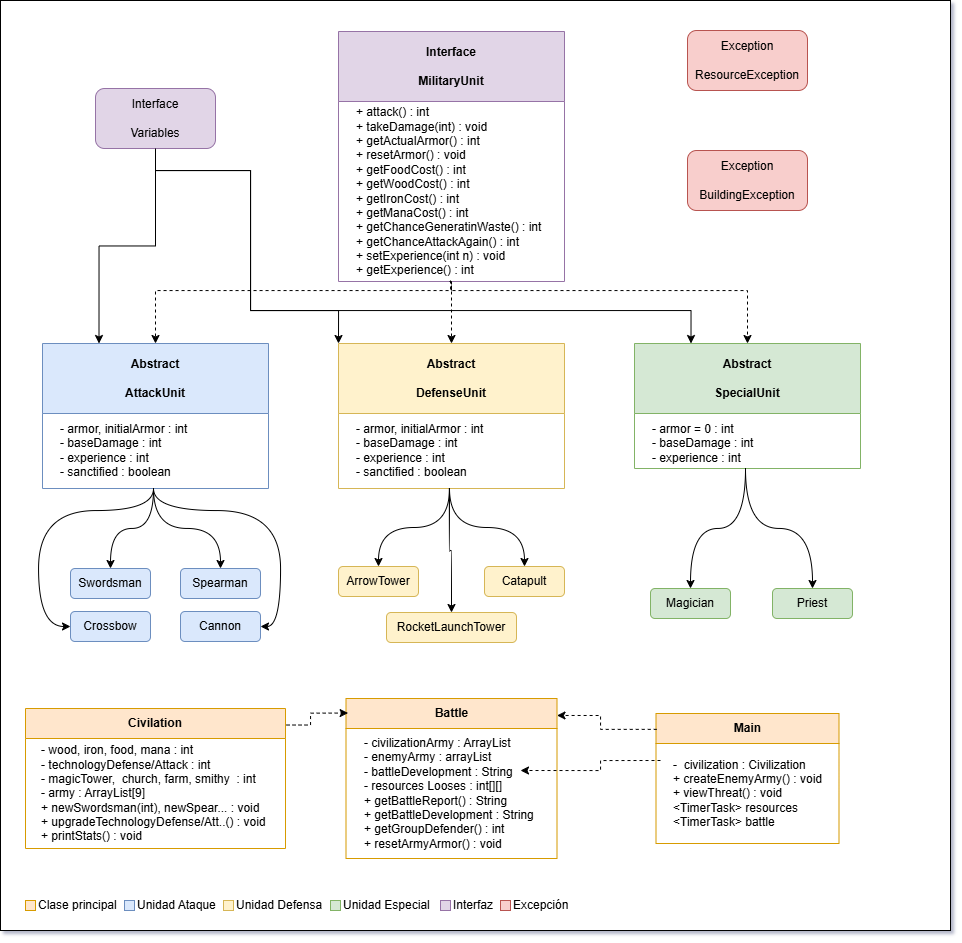

The diagram above was exported from draw.io. Its source (the exported page's mxGraphModel, read from the mxfile embedded in the PNG):
<mxGraphModel dx="2039" dy="661" grid="1" gridSize="10" guides="1" tooltips="1" connect="1" arrows="1" fold="1" page="1" pageScale="1" pageWidth="827" pageHeight="1169" math="0" shadow="1">
  <root>
    <mxCell id="0" />
    <mxCell id="1" parent="0" />
    <mxCell id="N3fjZSkigoTd6cg7KGNx-159" parent="1" style="rounded=0;whiteSpace=wrap;html=1;fontColor=#000000;" value="" vertex="1">
      <mxGeometry height="930" width="950" x="-40" y="140" as="geometry" />
    </mxCell>
    <mxCell id="N3fjZSkigoTd6cg7KGNx-139" edge="1" parent="1" source="N3fjZSkigoTd6cg7KGNx-108" style="edgeStyle=orthogonalEdgeStyle;rounded=0;orthogonalLoop=1;jettySize=auto;html=1;entryX=0.5;entryY=0;entryDx=0;entryDy=0;dashed=1;fontColor=#000000;" target="N3fjZSkigoTd6cg7KGNx-117">
      <mxGeometry relative="1" as="geometry">
        <Array as="points">
          <mxPoint x="411" y="430" />
          <mxPoint x="115" y="430" />
        </Array>
      </mxGeometry>
    </mxCell>
    <mxCell id="N3fjZSkigoTd6cg7KGNx-108" parent="1" style="swimlane;whiteSpace=wrap;html=1;startSize=70;fillColor=#e1d5e7;strokeColor=#9673a6;" value="Interface&lt;div&gt;&lt;br&gt;&lt;/div&gt;&lt;div&gt;MilitaryUnit&lt;/div&gt;" vertex="1">
      <mxGeometry height="250" width="226" x="298" y="171" as="geometry" />
    </mxCell>
    <mxCell id="N3fjZSkigoTd6cg7KGNx-109" parent="1" style="text;html=1;whiteSpace=wrap;strokeColor=none;fillColor=none;align=left;verticalAlign=middle;rounded=0;fontColor=#000000;" value="+ attack() : int&lt;div&gt;+ takeDamage(int) : void&lt;/div&gt;&lt;div&gt;+ getActualArmor() : int&lt;/div&gt;&lt;div&gt;+ resetArmor() : void&lt;/div&gt;&lt;div&gt;+ getFoodCost() : int&lt;/div&gt;&lt;div&gt;&lt;div&gt;+ getWoodCost() : int&lt;/div&gt;&lt;/div&gt;&lt;div&gt;+ getIronCost() : int&lt;/div&gt;&lt;div&gt;+ getManaCost() : int&lt;/div&gt;&lt;div&gt;+ getChanceGeneratinWaste() : int&lt;/div&gt;&lt;div&gt;+ getChanceAttackAgain() : int&lt;/div&gt;&lt;div&gt;+ setExperience(int n) : void&lt;/div&gt;&lt;div&gt;+ getExperience() : int&lt;/div&gt;" vertex="1">
      <mxGeometry height="180" width="190" x="314" y="241" as="geometry" />
    </mxCell>
    <mxCell id="N3fjZSkigoTd6cg7KGNx-145" edge="1" parent="1" source="N3fjZSkigoTd6cg7KGNx-110" style="edgeStyle=orthogonalEdgeStyle;rounded=0;orthogonalLoop=1;jettySize=auto;html=1;entryX=0.25;entryY=0;entryDx=0;entryDy=0;fontColor=#000000;" target="N3fjZSkigoTd6cg7KGNx-117">
      <mxGeometry relative="1" as="geometry" />
    </mxCell>
    <mxCell id="N3fjZSkigoTd6cg7KGNx-146" edge="1" parent="1" source="N3fjZSkigoTd6cg7KGNx-110" style="edgeStyle=orthogonalEdgeStyle;rounded=0;orthogonalLoop=1;jettySize=auto;html=1;entryX=0;entryY=0;entryDx=0;entryDy=0;exitX=0.489;exitY=0.993;exitDx=0;exitDy=0;exitPerimeter=0;fontColor=#000000;" target="N3fjZSkigoTd6cg7KGNx-119">
      <mxGeometry relative="1" as="geometry">
        <Array as="points">
          <mxPoint x="115" y="288" />
          <mxPoint x="115" y="310" />
          <mxPoint x="210" y="310" />
          <mxPoint x="210" y="450" />
          <mxPoint x="298" y="450" />
        </Array>
        <mxPoint x="120" y="290" as="sourcePoint" />
      </mxGeometry>
    </mxCell>
    <mxCell id="N3fjZSkigoTd6cg7KGNx-110" parent="1" style="rounded=1;whiteSpace=wrap;html=1;fillColor=#e1d5e7;strokeColor=#9673a6;" value="Interface&lt;div&gt;&lt;br&gt;&lt;/div&gt;&lt;div&gt;Variables&lt;/div&gt;" vertex="1">
      <mxGeometry height="60" width="120" x="55" y="228" as="geometry" />
    </mxCell>
    <mxCell id="N3fjZSkigoTd6cg7KGNx-114" parent="1" style="rounded=1;whiteSpace=wrap;html=1;fillColor=#f8cecc;strokeColor=#b85450;" value="&lt;font style=&quot;&quot;&gt;Exception&lt;/font&gt;&lt;div&gt;&lt;font style=&quot;&quot;&gt;&lt;br&gt;&lt;/font&gt;&lt;/div&gt;&lt;div&gt;&lt;font style=&quot;&quot;&gt;ResourceException&lt;/font&gt;&lt;/div&gt;" vertex="1">
      <mxGeometry height="60" width="120" x="647" y="170" as="geometry" />
    </mxCell>
    <mxCell id="N3fjZSkigoTd6cg7KGNx-115" parent="1" style="rounded=1;whiteSpace=wrap;html=1;fillColor=#f8cecc;strokeColor=#b85450;" value="&lt;font&gt;Exception&lt;/font&gt;&lt;div&gt;&lt;font&gt;&lt;br&gt;&lt;/font&gt;&lt;/div&gt;&lt;div&gt;&lt;font&gt;BuildingException&lt;/font&gt;&lt;/div&gt;" vertex="1">
      <mxGeometry height="60" width="120" x="647" y="290" as="geometry" />
    </mxCell>
    <mxCell id="N3fjZSkigoTd6cg7KGNx-117" parent="1" style="swimlane;whiteSpace=wrap;html=1;startSize=70;fillColor=#dae8fc;strokeColor=#6c8ebf;" value="Abstract&lt;div&gt;&lt;br&gt;&lt;/div&gt;&lt;div&gt;AttackUnit&lt;/div&gt;" vertex="1">
      <mxGeometry height="145" width="226" x="2" y="483" as="geometry" />
    </mxCell>
    <mxCell id="N3fjZSkigoTd6cg7KGNx-149" edge="1" parent="1" source="N3fjZSkigoTd6cg7KGNx-118" style="edgeStyle=orthogonalEdgeStyle;rounded=0;orthogonalLoop=1;jettySize=auto;html=1;entryX=0.5;entryY=0;entryDx=0;entryDy=0;curved=1;fontColor=#000000;" target="N3fjZSkigoTd6cg7KGNx-123">
      <mxGeometry relative="1" as="geometry" />
    </mxCell>
    <mxCell id="N3fjZSkigoTd6cg7KGNx-118" parent="1" style="text;html=1;whiteSpace=wrap;strokeColor=none;fillColor=none;align=left;verticalAlign=middle;rounded=0;fontColor=#000000;" value="- armor, initialArmor : int&lt;div&gt;- baseDamage : int&lt;/div&gt;&lt;div&gt;- experience : int&lt;/div&gt;&lt;div&gt;- sanctified : boolean&lt;/div&gt;" vertex="1">
      <mxGeometry height="75" width="190" x="18" y="553" as="geometry" />
    </mxCell>
    <mxCell id="N3fjZSkigoTd6cg7KGNx-119" parent="1" style="swimlane;whiteSpace=wrap;html=1;startSize=70;fillColor=#fff2cc;strokeColor=#d6b656;" value="Abstract&lt;div&gt;&lt;br&gt;&lt;/div&gt;&lt;div&gt;DefenseUnit&lt;/div&gt;" vertex="1">
      <mxGeometry height="145" width="226" x="298" y="483" as="geometry" />
    </mxCell>
    <mxCell id="N3fjZSkigoTd6cg7KGNx-120" parent="1" style="text;html=1;whiteSpace=wrap;strokeColor=none;fillColor=none;align=left;verticalAlign=middle;rounded=0;fontColor=#000000;" value="- armor, initialArmor : int&lt;div&gt;- baseDamage : int&lt;/div&gt;&lt;div&gt;- experience : int&lt;/div&gt;&lt;div&gt;- sanctified : boolean&lt;/div&gt;" vertex="1">
      <mxGeometry height="75" width="190" x="314" y="553" as="geometry" />
    </mxCell>
    <mxCell id="N3fjZSkigoTd6cg7KGNx-121" parent="1" style="swimlane;whiteSpace=wrap;html=1;startSize=70;fillColor=#d5e8d4;strokeColor=#82b366;" value="Abstract&lt;div&gt;&lt;br&gt;&lt;/div&gt;&lt;div&gt;SpecialUnit&lt;/div&gt;" vertex="1">
      <mxGeometry height="125" width="226" x="594" y="483" as="geometry" />
    </mxCell>
    <mxCell id="N3fjZSkigoTd6cg7KGNx-122" parent="1" style="text;html=1;whiteSpace=wrap;strokeColor=none;fillColor=none;align=left;verticalAlign=middle;rounded=0;fontColor=#000000;" value="- armor = 0 : int&lt;div&gt;- baseDamage : int&lt;/div&gt;&lt;div&gt;- experience : int&lt;/div&gt;" vertex="1">
      <mxGeometry height="50" width="190" x="610" y="558" as="geometry" />
    </mxCell>
    <mxCell id="N3fjZSkigoTd6cg7KGNx-123" parent="1" style="rounded=1;whiteSpace=wrap;html=1;fillColor=#dae8fc;strokeColor=#6c8ebf;" value="Swordsman" vertex="1">
      <mxGeometry height="30" width="80" x="30" y="708" as="geometry" />
    </mxCell>
    <mxCell id="N3fjZSkigoTd6cg7KGNx-124" parent="1" style="rounded=1;whiteSpace=wrap;html=1;fillColor=#dae8fc;strokeColor=#6c8ebf;" value="Spearman" vertex="1">
      <mxGeometry height="30" width="80" x="140" y="708" as="geometry" />
    </mxCell>
    <mxCell id="N3fjZSkigoTd6cg7KGNx-125" parent="1" style="rounded=1;whiteSpace=wrap;html=1;fillColor=#dae8fc;strokeColor=#6c8ebf;" value="Crossbow" vertex="1">
      <mxGeometry height="30" width="80" x="30" y="751" as="geometry" />
    </mxCell>
    <mxCell id="N3fjZSkigoTd6cg7KGNx-126" parent="1" style="rounded=1;whiteSpace=wrap;html=1;fillColor=#dae8fc;strokeColor=#6c8ebf;" value="Cannon" vertex="1">
      <mxGeometry height="30" width="80" x="140" y="751" as="geometry" />
    </mxCell>
    <mxCell id="N3fjZSkigoTd6cg7KGNx-128" parent="1" style="rounded=1;whiteSpace=wrap;html=1;fillColor=#fff2cc;strokeColor=#d6b656;" value="ArrowTower" vertex="1">
      <mxGeometry height="30" width="80" x="298" y="706" as="geometry" />
    </mxCell>
    <mxCell id="N3fjZSkigoTd6cg7KGNx-129" parent="1" style="rounded=1;whiteSpace=wrap;html=1;fillColor=#fff2cc;strokeColor=#d6b656;" value="Catapult" vertex="1">
      <mxGeometry height="30" width="80" x="444" y="706" as="geometry" />
    </mxCell>
    <mxCell id="N3fjZSkigoTd6cg7KGNx-130" parent="1" style="rounded=1;whiteSpace=wrap;html=1;fillColor=#fff2cc;strokeColor=#d6b656;" value="RocketLaunchTower" vertex="1">
      <mxGeometry height="30" width="130" x="346" y="752" as="geometry" />
    </mxCell>
    <mxCell id="N3fjZSkigoTd6cg7KGNx-131" parent="1" style="rounded=1;whiteSpace=wrap;html=1;fillColor=#d5e8d4;strokeColor=#82b366;" value="Magician" vertex="1">
      <mxGeometry height="30" width="80" x="610" y="728" as="geometry" />
    </mxCell>
    <mxCell id="N3fjZSkigoTd6cg7KGNx-132" parent="1" style="rounded=1;whiteSpace=wrap;html=1;fillColor=#d5e8d4;strokeColor=#82b366;" value="Priest" vertex="1">
      <mxGeometry height="30" width="80" x="732" y="728" as="geometry" />
    </mxCell>
    <mxCell id="N3fjZSkigoTd6cg7KGNx-133" parent="1" style="swimlane;whiteSpace=wrap;html=1;startSize=30;fillColor=#ffe6cc;strokeColor=#d79b00;" value="Civilation" vertex="1">
      <mxGeometry height="140" width="260" x="-15" y="848" as="geometry" />
    </mxCell>
    <mxCell id="N3fjZSkigoTd6cg7KGNx-134" parent="1" style="text;html=1;whiteSpace=wrap;strokeColor=none;fillColor=none;align=left;verticalAlign=middle;rounded=0;fontColor=#000000;" value="- wood, iron, food, mana : int&lt;div&gt;- technologyDefense/Attack : int&lt;/div&gt;&lt;div&gt;- magicTower,&amp;nbsp; church, farm, smithy&amp;nbsp; : int&lt;/div&gt;&lt;div&gt;- army : ArrayList[9]&lt;/div&gt;&lt;div&gt;+ newSwordsman(int), newSpear... : void&lt;/div&gt;&lt;div&gt;+ upgradeTechnologyDefense/Att..() : void&lt;/div&gt;&lt;div&gt;+ printStats() : void&lt;/div&gt;" vertex="1">
      <mxGeometry height="110" width="234" x="-1" y="878" as="geometry" />
    </mxCell>
    <mxCell id="N3fjZSkigoTd6cg7KGNx-135" parent="1" style="swimlane;whiteSpace=wrap;html=1;startSize=30;fillColor=#ffe6cc;strokeColor=#d79b00;" value="Battle" vertex="1">
      <mxGeometry height="160" width="211" x="305.5" y="838" as="geometry" />
    </mxCell>
    <mxCell id="N3fjZSkigoTd6cg7KGNx-136" parent="1" style="text;html=1;whiteSpace=wrap;strokeColor=none;fillColor=none;align=left;verticalAlign=middle;rounded=0;fontColor=#000000;" value="- civilizationArmy : ArrayList&lt;div&gt;- enemyArmy : arrayList&lt;/div&gt;&lt;div&gt;- battleDevelopment : String&lt;/div&gt;&lt;div&gt;- resources Looses : int[][]&lt;/div&gt;&lt;div&gt;+ getBattleReport() : String&lt;/div&gt;&lt;div&gt;+ getBattleDevelopment : String&lt;/div&gt;&lt;div&gt;+ getGroupDefender() : int&lt;/div&gt;&lt;div&gt;+ resetArmyArmor() : void&lt;/div&gt;" vertex="1">
      <mxGeometry height="110" width="185" x="321.5" y="878" as="geometry" />
    </mxCell>
    <mxCell id="N3fjZSkigoTd6cg7KGNx-137" parent="1" style="swimlane;whiteSpace=wrap;html=1;startSize=30;fillColor=#ffe6cc;strokeColor=#d79b00;" value="Main" vertex="1">
      <mxGeometry height="130" width="183" x="615.5" y="853" as="geometry" />
    </mxCell>
    <mxCell id="N3fjZSkigoTd6cg7KGNx-138" parent="1" style="text;html=1;whiteSpace=wrap;strokeColor=none;fillColor=none;align=left;verticalAlign=middle;rounded=0;fontColor=#000000;" value="-&amp;nbsp; civilization : Civilization&lt;div&gt;+ createEnemyArmy() : void&lt;/div&gt;&lt;div&gt;+ viewThreat() : void&lt;/div&gt;&lt;div&gt;&amp;lt;TimerTask&amp;gt; resources&lt;/div&gt;&lt;div&gt;&amp;lt;TimerTask&amp;gt; battle&lt;/div&gt;" vertex="1">
      <mxGeometry height="80" width="157" x="631.5" y="893" as="geometry" />
    </mxCell>
    <mxCell id="N3fjZSkigoTd6cg7KGNx-140" edge="1" parent="1" source="N3fjZSkigoTd6cg7KGNx-109" style="edgeStyle=orthogonalEdgeStyle;rounded=0;orthogonalLoop=1;jettySize=auto;html=1;entryX=0.5;entryY=0;entryDx=0;entryDy=0;dashed=1;exitX=0.5;exitY=1;exitDx=0;exitDy=0;fontColor=#000000;" target="N3fjZSkigoTd6cg7KGNx-119">
      <mxGeometry relative="1" as="geometry">
        <Array as="points">
          <mxPoint x="411" y="421" />
        </Array>
        <mxPoint x="546" y="430" as="sourcePoint" />
        <mxPoint x="250" y="492" as="targetPoint" />
      </mxGeometry>
    </mxCell>
    <mxCell id="N3fjZSkigoTd6cg7KGNx-141" edge="1" parent="1" style="edgeStyle=orthogonalEdgeStyle;rounded=0;orthogonalLoop=1;jettySize=auto;html=1;entryX=0.5;entryY=0;entryDx=0;entryDy=0;dashed=1;fontColor=#000000;" target="N3fjZSkigoTd6cg7KGNx-121">
      <mxGeometry relative="1" as="geometry">
        <Array as="points">
          <mxPoint x="410" y="430" />
          <mxPoint x="707" y="430" />
        </Array>
        <mxPoint x="410" y="420" as="sourcePoint" />
        <mxPoint x="530" y="502" as="targetPoint" />
      </mxGeometry>
    </mxCell>
    <mxCell id="N3fjZSkigoTd6cg7KGNx-142" edge="1" parent="1" source="N3fjZSkigoTd6cg7KGNx-133" style="edgeStyle=orthogonalEdgeStyle;rounded=0;orthogonalLoop=1;jettySize=auto;html=1;entryX=0.01;entryY=0.091;entryDx=0;entryDy=0;dashed=1;exitX=1.004;exitY=0.118;exitDx=0;exitDy=0;exitPerimeter=0;entryPerimeter=0;fontColor=#000000;" target="N3fjZSkigoTd6cg7KGNx-135">
      <mxGeometry relative="1" as="geometry">
        <Array as="points">
          <mxPoint x="270" y="865" />
          <mxPoint x="270" y="853" />
        </Array>
        <mxPoint x="536" y="770" as="sourcePoint" />
        <mxPoint x="240" y="832" as="targetPoint" />
      </mxGeometry>
    </mxCell>
    <mxCell id="N3fjZSkigoTd6cg7KGNx-143" edge="1" parent="1" style="edgeStyle=orthogonalEdgeStyle;rounded=0;orthogonalLoop=1;jettySize=auto;html=1;dashed=1;fontColor=#000000;">
      <mxGeometry relative="1" as="geometry">
        <Array as="points">
          <mxPoint x="560" y="900" />
          <mxPoint x="560" y="910" />
        </Array>
        <mxPoint x="620" y="900" as="sourcePoint" />
        <mxPoint x="480" y="910" as="targetPoint" />
      </mxGeometry>
    </mxCell>
    <mxCell id="N3fjZSkigoTd6cg7KGNx-144" edge="1" parent="1" source="N3fjZSkigoTd6cg7KGNx-137" style="edgeStyle=orthogonalEdgeStyle;rounded=0;orthogonalLoop=1;jettySize=auto;html=1;entryX=1;entryY=0.106;entryDx=0;entryDy=0;dashed=1;exitX=0.004;exitY=0.122;exitDx=0;exitDy=0;exitPerimeter=0;entryPerimeter=0;fontColor=#000000;" target="N3fjZSkigoTd6cg7KGNx-135">
      <mxGeometry relative="1" as="geometry">
        <Array as="points">
          <mxPoint x="560" y="869" />
          <mxPoint x="560" y="855" />
        </Array>
        <mxPoint x="816" y="770" as="sourcePoint" />
        <mxPoint x="520" y="832" as="targetPoint" />
      </mxGeometry>
    </mxCell>
    <mxCell id="N3fjZSkigoTd6cg7KGNx-148" edge="1" parent="1" source="N3fjZSkigoTd6cg7KGNx-110" style="edgeStyle=orthogonalEdgeStyle;rounded=0;orthogonalLoop=1;jettySize=auto;html=1;exitX=0.5;exitY=1;exitDx=0;exitDy=0;entryX=0.25;entryY=0;entryDx=0;entryDy=0;fontColor=#000000;" target="N3fjZSkigoTd6cg7KGNx-121">
      <mxGeometry relative="1" as="geometry">
        <Array as="points">
          <mxPoint x="115" y="310" />
          <mxPoint x="210" y="310" />
          <mxPoint x="210" y="450" />
          <mxPoint x="651" y="450" />
        </Array>
        <mxPoint x="110" y="290" as="sourcePoint" />
        <mxPoint x="560" y="520" as="targetPoint" />
      </mxGeometry>
    </mxCell>
    <mxCell id="N3fjZSkigoTd6cg7KGNx-151" edge="1" parent="1" source="N3fjZSkigoTd6cg7KGNx-118" style="edgeStyle=orthogonalEdgeStyle;rounded=0;orthogonalLoop=1;jettySize=auto;html=1;entryX=0.5;entryY=0;entryDx=0;entryDy=0;curved=1;exitX=0.5;exitY=1;exitDx=0;exitDy=0;fontColor=#000000;" target="N3fjZSkigoTd6cg7KGNx-124">
      <mxGeometry relative="1" as="geometry">
        <mxPoint x="153" y="650" as="sourcePoint" />
        <mxPoint x="110" y="730" as="targetPoint" />
      </mxGeometry>
    </mxCell>
    <mxCell id="N3fjZSkigoTd6cg7KGNx-152" edge="1" parent="1" source="N3fjZSkigoTd6cg7KGNx-118" style="edgeStyle=orthogonalEdgeStyle;rounded=0;orthogonalLoop=1;jettySize=auto;html=1;entryX=0;entryY=0.5;entryDx=0;entryDy=0;curved=1;exitX=0.5;exitY=1;exitDx=0;exitDy=0;fontColor=#000000;" target="N3fjZSkigoTd6cg7KGNx-125">
      <mxGeometry relative="1" as="geometry">
        <Array as="points">
          <mxPoint x="113" y="650" />
          <mxPoint x="-2" y="650" />
          <mxPoint x="-2" y="766" />
        </Array>
        <mxPoint x="143" y="670" as="sourcePoint" />
        <mxPoint x="100" y="750" as="targetPoint" />
      </mxGeometry>
    </mxCell>
    <mxCell id="N3fjZSkigoTd6cg7KGNx-153" edge="1" parent="1" source="N3fjZSkigoTd6cg7KGNx-118" style="edgeStyle=orthogonalEdgeStyle;rounded=0;orthogonalLoop=1;jettySize=auto;html=1;entryX=1;entryY=0.5;entryDx=0;entryDy=0;curved=1;exitX=0.5;exitY=1;exitDx=0;exitDy=0;fontColor=#000000;" target="N3fjZSkigoTd6cg7KGNx-126">
      <mxGeometry relative="1" as="geometry">
        <Array as="points">
          <mxPoint x="113" y="650" />
          <mxPoint x="240" y="650" />
          <mxPoint x="240" y="766" />
        </Array>
        <mxPoint x="283" y="650" as="sourcePoint" />
        <mxPoint x="240" y="730" as="targetPoint" />
      </mxGeometry>
    </mxCell>
    <mxCell id="N3fjZSkigoTd6cg7KGNx-154" edge="1" parent="1" source="N3fjZSkigoTd6cg7KGNx-120" style="edgeStyle=orthogonalEdgeStyle;rounded=0;orthogonalLoop=1;jettySize=auto;html=1;entryX=0.5;entryY=0;entryDx=0;entryDy=0;curved=1;exitX=0.5;exitY=1;exitDx=0;exitDy=0;fontColor=#000000;" target="N3fjZSkigoTd6cg7KGNx-128">
      <mxGeometry relative="1" as="geometry">
        <mxPoint x="433" y="680" as="sourcePoint" />
        <mxPoint x="390" y="760" as="targetPoint" />
      </mxGeometry>
    </mxCell>
    <mxCell id="N3fjZSkigoTd6cg7KGNx-155" edge="1" parent="1" source="N3fjZSkigoTd6cg7KGNx-120" style="edgeStyle=orthogonalEdgeStyle;rounded=0;orthogonalLoop=1;jettySize=auto;html=1;entryX=0.5;entryY=0;entryDx=0;entryDy=0;curved=1;exitX=0.5;exitY=1;exitDx=0;exitDy=0;fontColor=#000000;" target="N3fjZSkigoTd6cg7KGNx-129">
      <mxGeometry relative="1" as="geometry">
        <mxPoint x="533" y="660" as="sourcePoint" />
        <mxPoint x="490" y="740" as="targetPoint" />
      </mxGeometry>
    </mxCell>
    <mxCell id="N3fjZSkigoTd6cg7KGNx-156" edge="1" parent="1" source="N3fjZSkigoTd6cg7KGNx-120" style="edgeStyle=orthogonalEdgeStyle;rounded=0;orthogonalLoop=1;jettySize=auto;html=1;entryX=0.5;entryY=0;entryDx=0;entryDy=0;curved=1;exitX=0.5;exitY=1;exitDx=0;exitDy=0;fontColor=#000000;" target="N3fjZSkigoTd6cg7KGNx-130">
      <mxGeometry relative="1" as="geometry">
        <mxPoint x="433" y="690" as="sourcePoint" />
        <mxPoint x="390" y="770" as="targetPoint" />
      </mxGeometry>
    </mxCell>
    <mxCell id="N3fjZSkigoTd6cg7KGNx-157" edge="1" parent="1" source="N3fjZSkigoTd6cg7KGNx-122" style="edgeStyle=orthogonalEdgeStyle;rounded=0;orthogonalLoop=1;jettySize=auto;html=1;entryX=0.5;entryY=0;entryDx=0;entryDy=0;curved=1;exitX=0.5;exitY=1;exitDx=0;exitDy=0;fontColor=#000000;" target="N3fjZSkigoTd6cg7KGNx-131">
      <mxGeometry relative="1" as="geometry">
        <mxPoint x="623" y="640" as="sourcePoint" />
        <mxPoint x="580" y="720" as="targetPoint" />
      </mxGeometry>
    </mxCell>
    <mxCell id="N3fjZSkigoTd6cg7KGNx-158" edge="1" parent="1" source="N3fjZSkigoTd6cg7KGNx-122" style="edgeStyle=orthogonalEdgeStyle;rounded=0;orthogonalLoop=1;jettySize=auto;html=1;entryX=0.5;entryY=0;entryDx=0;entryDy=0;curved=1;exitX=0.5;exitY=1;exitDx=0;exitDy=0;fontColor=#000000;" target="N3fjZSkigoTd6cg7KGNx-132">
      <mxGeometry relative="1" as="geometry">
        <mxPoint x="823" y="640" as="sourcePoint" />
        <mxPoint x="780" y="720" as="targetPoint" />
      </mxGeometry>
    </mxCell>
    <mxCell id="N3fjZSkigoTd6cg7KGNx-160" parent="1" style="whiteSpace=wrap;html=1;aspect=fixed;fillColor=#ffe6cc;strokeColor=#d79b00;" value="" vertex="1">
      <mxGeometry height="10" width="10" x="-15" y="1040" as="geometry" />
    </mxCell>
    <mxCell id="N3fjZSkigoTd6cg7KGNx-161" parent="1" style="text;html=1;whiteSpace=wrap;strokeColor=none;fillColor=none;align=left;verticalAlign=middle;rounded=0;" value="Clase principal" vertex="1">
      <mxGeometry height="30" width="88" x="-4" y="1030" as="geometry" />
    </mxCell>
    <mxCell id="N3fjZSkigoTd6cg7KGNx-162" parent="1" style="whiteSpace=wrap;html=1;aspect=fixed;fillColor=#dae8fc;strokeColor=#6c8ebf;" value="" vertex="1">
      <mxGeometry height="10" width="10" x="84" y="1040" as="geometry" />
    </mxCell>
    <mxCell id="N3fjZSkigoTd6cg7KGNx-163" parent="1" style="text;html=1;whiteSpace=wrap;strokeColor=none;fillColor=none;align=left;verticalAlign=middle;rounded=0;" value="Unidad Ataque" vertex="1">
      <mxGeometry height="30" width="88" x="95" y="1030" as="geometry" />
    </mxCell>
    <mxCell id="N3fjZSkigoTd6cg7KGNx-164" parent="1" style="whiteSpace=wrap;html=1;aspect=fixed;fillColor=#fff2cc;strokeColor=#d6b656;" value="" vertex="1">
      <mxGeometry height="10" width="10" x="183" y="1040" as="geometry" />
    </mxCell>
    <mxCell id="N3fjZSkigoTd6cg7KGNx-165" parent="1" style="text;html=1;whiteSpace=wrap;strokeColor=none;fillColor=none;align=left;verticalAlign=middle;rounded=0;" value="Unidad Defensa" vertex="1">
      <mxGeometry height="30" width="96" x="194" y="1030" as="geometry" />
    </mxCell>
    <mxCell id="N3fjZSkigoTd6cg7KGNx-166" parent="1" style="whiteSpace=wrap;html=1;aspect=fixed;fillColor=#d5e8d4;strokeColor=#82b366;" value="" vertex="1">
      <mxGeometry height="10" width="10" x="290" y="1040" as="geometry" />
    </mxCell>
    <mxCell id="N3fjZSkigoTd6cg7KGNx-167" parent="1" style="text;html=1;whiteSpace=wrap;strokeColor=none;fillColor=none;align=left;verticalAlign=middle;rounded=0;" value="Unidad Especial" vertex="1">
      <mxGeometry height="30" width="99" x="301" y="1030" as="geometry" />
    </mxCell>
    <mxCell id="N3fjZSkigoTd6cg7KGNx-168" parent="1" style="whiteSpace=wrap;html=1;aspect=fixed;fillColor=#e1d5e7;strokeColor=#9673a6;" value="" vertex="1">
      <mxGeometry height="10" width="10" x="400" y="1040" as="geometry" />
    </mxCell>
    <mxCell id="N3fjZSkigoTd6cg7KGNx-169" parent="1" style="text;html=1;whiteSpace=wrap;strokeColor=none;fillColor=none;align=left;verticalAlign=middle;rounded=0;" value="Interfaz" vertex="1">
      <mxGeometry height="30" width="49" x="411" y="1030" as="geometry" />
    </mxCell>
    <mxCell id="N3fjZSkigoTd6cg7KGNx-170" parent="1" style="whiteSpace=wrap;html=1;aspect=fixed;fillColor=#f8cecc;strokeColor=#b85450;" value="" vertex="1">
      <mxGeometry height="10" width="10" x="460" y="1040" as="geometry" />
    </mxCell>
    <mxCell id="N3fjZSkigoTd6cg7KGNx-171" parent="1" style="text;html=1;whiteSpace=wrap;strokeColor=none;fillColor=none;align=left;verticalAlign=middle;rounded=0;" value="Excepción" vertex="1">
      <mxGeometry height="30" width="69" x="471" y="1030" as="geometry" />
    </mxCell>
  </root>
</mxGraphModel>